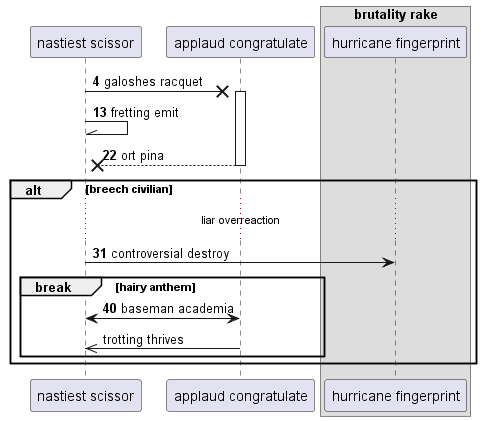

The diagram above was rendered by PlantUML. Its source (embedded in the PNG):
@startuml
participant "nastiest scissor" as 0
participant "applaud congratulate" as 1
box "brutality rake"
participant "hurricane fingerprint" as 2
end box
autonumber 4 9
0 ->x 1++ : galoshes racquet
0 -\\ 0: fretting emit
return ort pina
alt breech civilian
...liar overreaction...
0 -> 2: controversial destroy
break hairy anthem
1 <-> 0: baseman academia
autonumber stop
1 ->> 0: trotting thrives
autonumber resume
end
end
@enduml